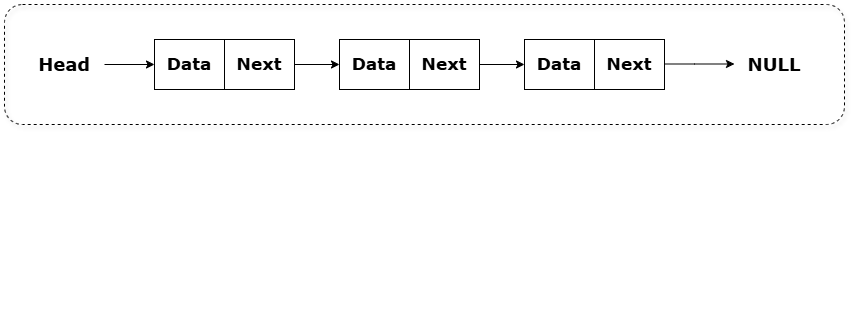

The diagram above was exported from draw.io. Its source (the exported page's mxGraphModel, read from the mxfile embedded in the PNG):
<mxGraphModel dx="1042" dy="608" grid="1" gridSize="10" guides="1" tooltips="1" connect="1" arrows="1" fold="1" page="1" pageScale="1" pageWidth="1100" pageHeight="850" math="0" shadow="0">
  <root>
    <mxCell id="0" />
    <mxCell id="1" parent="0" />
    <mxCell id="Y-E6lUNi6h7kA7TuY70y-21" edge="1" parent="1" style="shape=flexArrow;endArrow=classic;html=1;rounded=0;" value="">
      <mxGeometry height="50" relative="1" width="50" as="geometry">
        <mxPoint x="380" y="540" as="sourcePoint" />
        <mxPoint x="380" y="540" as="targetPoint" />
      </mxGeometry>
    </mxCell>
    <mxCell id="Y-E6lUNi6h7kA7TuY70y-32" parent="1" style="rounded=0;whiteSpace=wrap;html=1;" value="&lt;font style=&quot;font-size: 17px;&quot; face=&quot;Verdana&quot;&gt;&lt;b style=&quot;&quot;&gt;Data&lt;/b&gt;&lt;/font&gt;" vertex="1">
      <mxGeometry height="50" width="70" x="190" y="270" as="geometry" />
    </mxCell>
    <mxCell id="Y-E6lUNi6h7kA7TuY70y-33" parent="1" style="rounded=0;whiteSpace=wrap;html=1;" value="&lt;font face=&quot;Verdana&quot; style=&quot;font-size: 17px;&quot;&gt;&lt;b style=&quot;&quot;&gt;Next&lt;/b&gt;&lt;/font&gt;" vertex="1">
      <mxGeometry height="50" width="70" x="260" y="270" as="geometry" />
    </mxCell>
    <mxCell id="Y-E6lUNi6h7kA7TuY70y-34" parent="1" style="rounded=0;whiteSpace=wrap;html=1;" value="&lt;font style=&quot;font-size: 17px;&quot; face=&quot;Verdana&quot;&gt;&lt;b style=&quot;&quot;&gt;Data&lt;/b&gt;&lt;/font&gt;" vertex="1">
      <mxGeometry height="50" width="70" x="375" y="270" as="geometry" />
    </mxCell>
    <mxCell id="Y-E6lUNi6h7kA7TuY70y-35" edge="1" parent="1" source="Y-E6lUNi6h7kA7TuY70y-36" style="edgeStyle=orthogonalEdgeStyle;rounded=0;orthogonalLoop=1;jettySize=auto;html=1;exitX=1;exitY=0.5;exitDx=0;exitDy=0;entryX=0;entryY=0.5;entryDx=0;entryDy=0;" target="Y-E6lUNi6h7kA7TuY70y-37">
      <mxGeometry relative="1" as="geometry" />
    </mxCell>
    <mxCell id="Y-E6lUNi6h7kA7TuY70y-36" parent="1" style="rounded=0;whiteSpace=wrap;html=1;" value="&lt;font face=&quot;Verdana&quot; style=&quot;font-size: 17px;&quot;&gt;&lt;b style=&quot;&quot;&gt;Next&lt;/b&gt;&lt;/font&gt;" vertex="1">
      <mxGeometry height="50" width="70" x="445" y="270" as="geometry" />
    </mxCell>
    <mxCell id="Y-E6lUNi6h7kA7TuY70y-37" parent="1" style="rounded=0;whiteSpace=wrap;html=1;" value="&lt;font style=&quot;font-size: 17px;&quot; face=&quot;Verdana&quot;&gt;&lt;b style=&quot;&quot;&gt;Data&lt;/b&gt;&lt;/font&gt;" vertex="1">
      <mxGeometry height="50" width="70" x="560" y="270" as="geometry" />
    </mxCell>
    <mxCell id="Y-E6lUNi6h7kA7TuY70y-38" parent="1" style="rounded=0;whiteSpace=wrap;html=1;" value="&lt;font face=&quot;Verdana&quot; style=&quot;font-size: 17px;&quot;&gt;&lt;b style=&quot;&quot;&gt;Next&lt;/b&gt;&lt;/font&gt;" vertex="1">
      <mxGeometry height="50" width="70" x="630" y="270" as="geometry" />
    </mxCell>
    <mxCell id="Y-E6lUNi6h7kA7TuY70y-39" edge="1" parent="1" source="Y-E6lUNi6h7kA7TuY70y-33" style="endArrow=classic;html=1;rounded=0;entryX=0;entryY=0.5;entryDx=0;entryDy=0;exitX=1;exitY=0.5;exitDx=0;exitDy=0;" target="Y-E6lUNi6h7kA7TuY70y-34" value="">
      <mxGeometry height="50" relative="1" width="50" as="geometry">
        <mxPoint x="330" y="300" as="sourcePoint" />
        <mxPoint x="380" y="250" as="targetPoint" />
      </mxGeometry>
    </mxCell>
    <mxCell id="Y-E6lUNi6h7kA7TuY70y-40" edge="1" parent="1" style="endArrow=classic;html=1;rounded=0;entryX=0;entryY=0.5;entryDx=0;entryDy=0;" target="Y-E6lUNi6h7kA7TuY70y-32" value="">
      <mxGeometry height="50" relative="1" width="50" as="geometry">
        <mxPoint x="140" y="295" as="sourcePoint" />
        <mxPoint x="190" y="250" as="targetPoint" />
      </mxGeometry>
    </mxCell>
    <mxCell id="Y-E6lUNi6h7kA7TuY70y-41" edge="1" parent="1" style="endArrow=classic;html=1;rounded=0;" value="">
      <mxGeometry height="50" relative="1" width="50" as="geometry">
        <Array as="points">
          <mxPoint x="730" y="294.5" />
        </Array>
        <mxPoint x="700" y="294.5" as="sourcePoint" />
        <mxPoint x="770" y="294.5" as="targetPoint" />
      </mxGeometry>
    </mxCell>
    <mxCell id="Y-E6lUNi6h7kA7TuY70y-42" parent="1" style="text;html=1;whiteSpace=wrap;strokeColor=none;fillColor=none;align=center;verticalAlign=middle;rounded=0;" value="&lt;font face=&quot;Verdana&quot; style=&quot;font-size: 18px;&quot;&gt;&lt;b style=&quot;&quot;&gt;Head&lt;/b&gt;&lt;/font&gt;" vertex="1">
      <mxGeometry height="30" width="60" x="70" y="280" as="geometry" />
    </mxCell>
    <mxCell id="Y-E6lUNi6h7kA7TuY70y-43" parent="1" style="text;html=1;whiteSpace=wrap;strokeColor=none;fillColor=none;align=center;verticalAlign=middle;rounded=0;" value="&lt;font face=&quot;Verdana&quot; style=&quot;font-size: 18px;&quot;&gt;&lt;b style=&quot;&quot;&gt;NULL&lt;/b&gt;&lt;/font&gt;" vertex="1">
      <mxGeometry height="30" width="60" x="780" y="280" as="geometry" />
    </mxCell>
    <mxCell id="Y-E6lUNi6h7kA7TuY70y-44" parent="1" style="rounded=1;whiteSpace=wrap;html=1;fillColor=none;strokeColor=default;dashed=1;glass=0;shadow=1;" value="" vertex="1">
      <mxGeometry height="120" width="840" x="40" y="235" as="geometry" />
    </mxCell>
  </root>
</mxGraphModel>